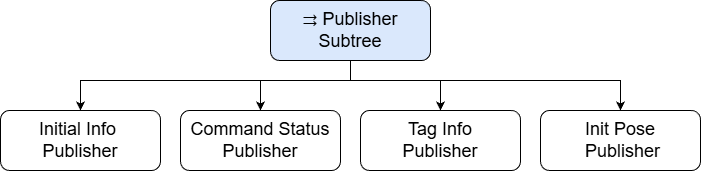

The diagram above was exported from draw.io. Its source (the exported page's mxGraphModel, read from the mxfile embedded in the PNG):
<mxGraphModel dx="1722" dy="958" grid="1" gridSize="10" guides="1" tooltips="1" connect="1" arrows="1" fold="1" page="1" pageScale="1" pageWidth="850" pageHeight="1100" math="0" shadow="0">
  <root>
    <mxCell id="0" />
    <mxCell id="1" parent="0" />
    <mxCell id="rSMIb0fzKefppdfwVP0h-15" style="edgeStyle=orthogonalEdgeStyle;rounded=0;orthogonalLoop=1;jettySize=auto;html=1;" edge="1" parent="1" source="rSMIb0fzKefppdfwVP0h-6" target="rSMIb0fzKefppdfwVP0h-11">
      <mxGeometry relative="1" as="geometry">
        <Array as="points">
          <mxPoint x="710" y="550" />
          <mxPoint x="440" y="550" />
        </Array>
      </mxGeometry>
    </mxCell>
    <mxCell id="rSMIb0fzKefppdfwVP0h-16" style="edgeStyle=orthogonalEdgeStyle;rounded=0;orthogonalLoop=1;jettySize=auto;html=1;" edge="1" parent="1" source="rSMIb0fzKefppdfwVP0h-6" target="rSMIb0fzKefppdfwVP0h-12">
      <mxGeometry relative="1" as="geometry">
        <Array as="points">
          <mxPoint x="710" y="550" />
          <mxPoint x="620" y="550" />
        </Array>
      </mxGeometry>
    </mxCell>
    <mxCell id="rSMIb0fzKefppdfwVP0h-17" style="edgeStyle=orthogonalEdgeStyle;rounded=0;orthogonalLoop=1;jettySize=auto;html=1;" edge="1" parent="1" source="rSMIb0fzKefppdfwVP0h-6" target="rSMIb0fzKefppdfwVP0h-13">
      <mxGeometry relative="1" as="geometry">
        <Array as="points">
          <mxPoint x="710" y="550" />
          <mxPoint x="800" y="550" />
        </Array>
      </mxGeometry>
    </mxCell>
    <mxCell id="rSMIb0fzKefppdfwVP0h-18" style="edgeStyle=orthogonalEdgeStyle;rounded=0;orthogonalLoop=1;jettySize=auto;html=1;" edge="1" parent="1" source="rSMIb0fzKefppdfwVP0h-6" target="rSMIb0fzKefppdfwVP0h-14">
      <mxGeometry relative="1" as="geometry">
        <Array as="points">
          <mxPoint x="710" y="550" />
          <mxPoint x="980" y="550" />
        </Array>
      </mxGeometry>
    </mxCell>
    <mxCell id="rSMIb0fzKefppdfwVP0h-6" value="⇉ Publisher&lt;div&gt;Subtree&lt;/div&gt;" style="rounded=1;whiteSpace=wrap;html=1;align=center;fontSize=18;strokeColor=#000000;fillColor=#dae8fc;" vertex="1" parent="1">
      <mxGeometry x="630" y="470" width="160" height="60" as="geometry" />
    </mxCell>
    <mxCell id="rSMIb0fzKefppdfwVP0h-11" value="Initial&amp;nbsp;&lt;span style=&quot;background-color: transparent; color: light-dark(rgb(0, 0, 0), rgb(255, 255, 255));&quot;&gt;Info&amp;nbsp;&lt;/span&gt;&lt;div&gt;&lt;span style=&quot;background-color: transparent; color: light-dark(rgb(0, 0, 0), rgb(255, 255, 255));&quot;&gt;Publisher&lt;/span&gt;&lt;/div&gt;" style="shape=rect;rounded=1;whiteSpace=wrap;html=1;align=center;fontSize=18;strokeColor=#000000;fillColor=#ffffff;" vertex="1" parent="1">
      <mxGeometry x="360" y="580" width="160" height="60" as="geometry" />
    </mxCell>
    <mxCell id="rSMIb0fzKefppdfwVP0h-12" value="Command Status&lt;div&gt;Publisher&lt;/div&gt;" style="shape=rect;rounded=1;whiteSpace=wrap;html=1;align=center;fontSize=18;strokeColor=#000000;fillColor=#ffffff;" vertex="1" parent="1">
      <mxGeometry x="540" y="580" width="160" height="60" as="geometry" />
    </mxCell>
    <mxCell id="rSMIb0fzKefppdfwVP0h-13" value="Tag Info&lt;div&gt;Publisher&lt;/div&gt;" style="shape=rect;rounded=1;whiteSpace=wrap;html=1;align=center;fontSize=18;strokeColor=#000000;fillColor=#ffffff;" vertex="1" parent="1">
      <mxGeometry x="720" y="580" width="160" height="60" as="geometry" />
    </mxCell>
    <mxCell id="rSMIb0fzKefppdfwVP0h-14" value="Init Pose&lt;div&gt;&amp;nbsp;Publisher&lt;/div&gt;" style="shape=rect;rounded=1;whiteSpace=wrap;html=1;align=center;fontSize=18;strokeColor=#000000;fillColor=#ffffff;" vertex="1" parent="1">
      <mxGeometry x="900" y="580" width="160" height="60" as="geometry" />
    </mxCell>
  </root>
</mxGraphModel>